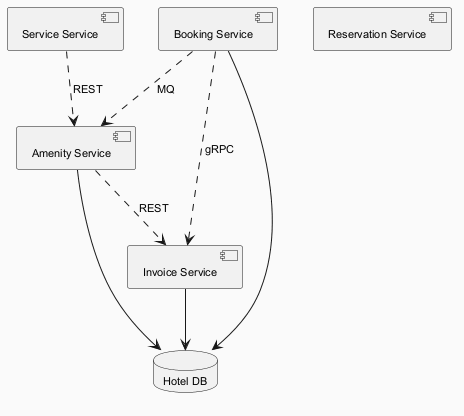

The diagram above was rendered by PlantUML. Its source (embedded in the PNG):
@startuml
skinparam backgroundColor #FAFAFA
skinparam classBackgroundColor #FFF3E0
skinparam classBorderColor #E65100
skinparam defaultFontSize 11
component "Booking Service" as C_BookingService
component "Service Service" as C_ServiceService
component "Amenity Service" as C_AmenityService
component "Invoice Service" as C_InvoiceService
component "Reservation Service" as C_ReservationService
database "Hotel DB" as DB_hotel
C_BookingService --> DB_hotel
C_AmenityService --> DB_hotel
C_InvoiceService --> DB_hotel
C_ServiceService ..> C_AmenityService : REST
C_BookingService ..> C_InvoiceService : gRPC
C_BookingService ..> C_AmenityService : MQ
C_AmenityService ..> C_InvoiceService : REST
@enduml